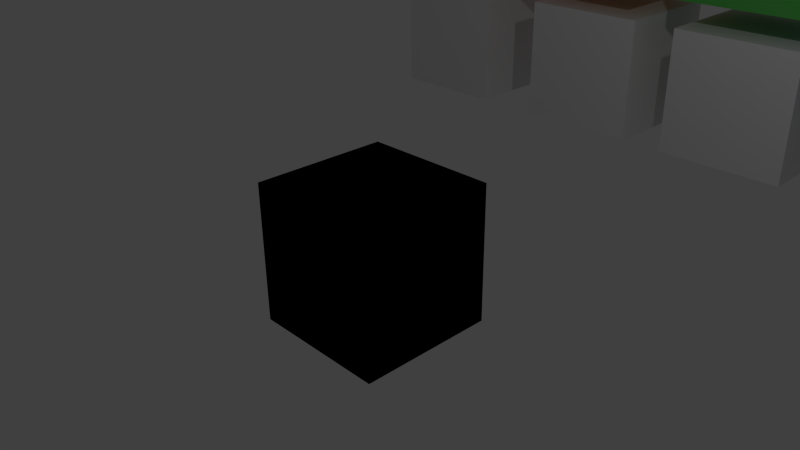 # Source: materals.blend  (saved by Blender 2.66.1; exported with 4.5.12 LTS)
import bpy
from mathutils import Matrix  # noqa: F401  (used for matrix-valued properties, if any)

bpy.ops.wm.read_factory_settings(use_empty=True)
scene = bpy.context.scene
scene.name = 'Scene'

# ---- collections
col_collection_1 = bpy.data.collections.new('Collection 1'); scene.collection.children.link(col_collection_1)
col_collection_10 = bpy.data.collections.new('Collection 10'); scene.collection.children.link(col_collection_10)
col_collection_20 = bpy.data.collections.new('Collection 20'); scene.collection.children.link(col_collection_20)

# ---- materials (node trees are filled in below, after node groups)
mat_pathnode_001 = bpy.data.materials.new('PathNode.001')
mat_pathnode_001.alpha_threshold = 0.0
mat_pathnode_001.use_transparent_shadow = False
mat_pathnode_001.diffuse_color = (0.8, 0.04147, 0.08223, 1.0)
mat_pathnode_001.roughness = 0.5
mat_pathnode_001.line_color = (0.0, 0.0, 0.0, 1.0)
mat_pathnode_002 = bpy.data.materials.new('PathNode.002')
mat_pathnode_002.alpha_threshold = 0.0
mat_pathnode_002.use_transparent_shadow = False
mat_pathnode_002.diffuse_color = (0.8, 0.3981, 0.1361, 1.0)
mat_pathnode_002.roughness = 0.5
mat_pathnode_002.line_color = (0.0, 0.0, 0.0, 1.0)
mat_pathnode_004 = bpy.data.materials.new('PathNode.004')
mat_pathnode_004.alpha_threshold = 0.0
mat_pathnode_004.use_transparent_shadow = False
mat_pathnode_004.diffuse_color = (0.007143, 0.05308, 0.8, 1.0)
mat_pathnode_004.roughness = 0.5
mat_pathnode_004.line_color = (0.0, 0.0, 0.0, 1.0)
mat_pathnode_003 = bpy.data.materials.new('PathNode.003')
mat_pathnode_003.alpha_threshold = 0.0
mat_pathnode_003.use_transparent_shadow = False
mat_pathnode_003.diffuse_color = (0.1034, 0.5231, 0.0981, 1.0)
mat_pathnode_003.roughness = 0.5
mat_pathnode_003.line_color = (0.0, 0.0, 0.0, 1.0)
mat_silhouette = bpy.data.materials.new('Silhouette')
mat_silhouette.alpha_threshold = 0.0
mat_silhouette.use_transparent_shadow = False
mat_silhouette.diffuse_color = (0.0, 0.0, 0.0, 1.0)
mat_silhouette.roughness = 0.5
mat_silhouette.line_color = (0.0, 0.0, 0.0, 1.0)

# ---- material node trees

# ---- world
world_world = bpy.data.worlds.new('World'); scene.world = world_world
world_world.color = (0.05088, 0.05088, 0.05088)
world_world.use_sun_shadow = False
world_world.sun_shadow_jitter_overblur = 0.0
world_world.cycles.sampling_method = 'MANUAL'
world_world.cycles.sample_map_resolution = 256

# ---- cameras
cam_camera = bpy.data.cameras.new('Camera')
cam_camera.clip_end = 100.0
cam_camera.lens = 35.0
cam_camera.sensor_width = 32.0
cam_camera.sensor_height = 18.0
cam_camera.ortho_scale = 7.314
cam_camera.dof.focus_distance = 0.0
cam_camera.dof.aperture_fstop = 128.0

# ---- lights
light_lamp = bpy.data.lights.new('Lamp', 'POINT')
light_lamp.transmission_factor = 0.0
light_lamp.cutoff_distance = 30.0
light_lamp.energy = 100.0
light_lamp.shadow_buffer_clip_start = 1.001
light_lamp.shadow_soft_size = 0.1
light_lamp.shadow_maximum_resolution = 0.006
light_lamp.use_absolute_resolution = True
light_lamp.cycles.use_multiple_importance_sampling = False

# ---- meshes
me_cube_008 = bpy.data.meshes.new('Cube.008')
me_cube_008.from_pydata([(-1.0, -1.0, -1.0), (-1.0, 1.0, -1.0), (1.0, 1.0, -1.0), (1.0, -1.0, -1.0), (-1.0, -1.0, 1.0), (-1.0, 1.0, 1.0), (1.0, 1.0, 1.0), (1.0, -1.0, 1.0)], [], [(4, 5, 1, 0), (5, 6, 2, 1), (6, 7, 3, 2), (7, 4, 0, 3), (0, 1, 2, 3), (7, 6, 5, 4)])
me_cube_008.materials.append(mat_pathnode_001)
me_cube_008.use_remesh_preserve_volume = False
me_cube_008.use_remesh_preserve_attributes = False
me_cube_008.use_mirror_vertex_groups = False
me_cube_008.update()
me_cube_007 = bpy.data.meshes.new('Cube.007')
me_cube_007.from_pydata([(-1.0, -1.0, -1.0), (-1.0, 1.0, -1.0), (1.0, 1.0, -1.0), (1.0, -1.0, -1.0), (-1.0, -1.0, 1.0), (-1.0, 1.0, 1.0), (1.0, 1.0, 1.0), (1.0, -1.0, 1.0)], [], [(4, 5, 1, 0), (5, 6, 2, 1), (6, 7, 3, 2), (7, 4, 0, 3), (0, 1, 2, 3), (7, 6, 5, 4)])
me_cube_007.materials.append(mat_pathnode_002)
me_cube_007.use_remesh_preserve_volume = False
me_cube_007.use_remesh_preserve_attributes = False
me_cube_007.use_mirror_vertex_groups = False
me_cube_007.update()
me_cube_006 = bpy.data.meshes.new('Cube.006')
me_cube_006.from_pydata([(-1.0, -1.0, -1.0), (-1.0, 1.0, -1.0), (1.0, 1.0, -1.0), (1.0, -1.0, -1.0), (-1.0, -1.0, 1.0), (-1.0, 1.0, 1.0), (1.0, 1.0, 1.0), (1.0, -1.0, 1.0)], [], [(4, 5, 1, 0), (5, 6, 2, 1), (6, 7, 3, 2), (7, 4, 0, 3), (0, 1, 2, 3), (7, 6, 5, 4)])
me_cube_006.materials.append(mat_pathnode_004)
me_cube_006.use_remesh_preserve_volume = False
me_cube_006.use_remesh_preserve_attributes = False
me_cube_006.use_mirror_vertex_groups = False
me_cube_006.update()
me_cube_005 = bpy.data.meshes.new('Cube.005')
me_cube_005.from_pydata([(-1.0, -1.0, -1.0), (-1.0, 1.0, -1.0), (1.0, 1.0, -1.0), (1.0, -1.0, -1.0), (-1.0, -1.0, 1.0), (-1.0, 1.0, 1.0), (1.0, 1.0, 1.0), (1.0, -1.0, 1.0)], [], [(4, 5, 1, 0), (5, 6, 2, 1), (6, 7, 3, 2), (7, 4, 0, 3), (0, 1, 2, 3), (7, 6, 5, 4)])
me_cube_005.materials.append(mat_pathnode_003)
me_cube_005.use_remesh_preserve_volume = False
me_cube_005.use_remesh_preserve_attributes = False
me_cube_005.use_mirror_vertex_groups = False
me_cube_005.update()
me_cube_004 = bpy.data.meshes.new('Cube.004')
me_cube_004.from_pydata([(-1.0, -1.0, -1.0), (-1.0, 1.0, -1.0), (1.0, 1.0, -1.0), (1.0, -1.0, -1.0), (-1.0, -1.0, 1.0), (-1.0, 1.0, 1.0), (1.0, 1.0, 1.0), (1.0, -1.0, 1.0)], [], [(4, 5, 1, 0), (5, 6, 2, 1), (6, 7, 3, 2), (7, 4, 0, 3), (0, 1, 2, 3), (7, 6, 5, 4)])
me_cube_004.materials.append(None)
me_cube_004.use_remesh_preserve_volume = False
me_cube_004.use_remesh_preserve_attributes = False
me_cube_004.use_mirror_vertex_groups = False
me_cube_004.update()
me_cube_003 = bpy.data.meshes.new('Cube.003')
me_cube_003.from_pydata([(-1.0, -1.0, -1.0), (-1.0, 1.0, -1.0), (1.0, 1.0, -1.0), (1.0, -1.0, -1.0), (-1.0, -1.0, 1.0), (-1.0, 1.0, 1.0), (1.0, 1.0, 1.0), (1.0, -1.0, 1.0)], [], [(4, 5, 1, 0), (5, 6, 2, 1), (6, 7, 3, 2), (7, 4, 0, 3), (0, 1, 2, 3), (7, 6, 5, 4)])
me_cube_003.materials.append(None)
me_cube_003.use_remesh_preserve_volume = False
me_cube_003.use_remesh_preserve_attributes = False
me_cube_003.use_mirror_vertex_groups = False
me_cube_003.update()
me_cube_002 = bpy.data.meshes.new('Cube.002')
me_cube_002.from_pydata([(-1.0, -1.0, -1.0), (-1.0, 1.0, -1.0), (1.0, 1.0, -1.0), (1.0, -1.0, -1.0), (-1.0, -1.0, 1.0), (-1.0, 1.0, 1.0), (1.0, 1.0, 1.0), (1.0, -1.0, 1.0)], [], [(4, 5, 1, 0), (5, 6, 2, 1), (6, 7, 3, 2), (7, 4, 0, 3), (0, 1, 2, 3), (7, 6, 5, 4)])
me_cube_002.materials.append(None)
me_cube_002.use_remesh_preserve_volume = False
me_cube_002.use_remesh_preserve_attributes = False
me_cube_002.use_mirror_vertex_groups = False
me_cube_002.update()
me_cube_000 = bpy.data.meshes.new('Cube.000')
me_cube_000.from_pydata([(-1.0, -1.0, -1.0), (-1.0, 1.0, -1.0), (1.0, 1.0, -1.0), (1.0, -1.0, -1.0), (-1.0, -1.0, 1.0), (-1.0, 1.0, 1.0), (1.0, 1.0, 1.0), (1.0, -1.0, 1.0)], [], [(4, 5, 1, 0), (5, 6, 2, 1), (6, 7, 3, 2), (7, 4, 0, 3), (0, 1, 2, 3), (7, 6, 5, 4)])
me_cube_000.materials.append(None)
me_cube_000.use_remesh_preserve_volume = False
me_cube_000.use_remesh_preserve_attributes = False
me_cube_000.use_mirror_vertex_groups = False
me_cube_000.update()
me_cube_001 = bpy.data.meshes.new('Cube.001')
me_cube_001.from_pydata([(-1.0, -1.0, -1.0), (-1.0, 1.0, -1.0), (1.0, 1.0, -1.0), (1.0, -1.0, -1.0), (-1.0, -1.0, 1.0), (-1.0, 1.0, 1.0), (1.0, 1.0, 1.0), (1.0, -1.0, 1.0)], [], [(4, 5, 1, 0), (5, 6, 2, 1), (6, 7, 3, 2), (7, 4, 0, 3), (0, 1, 2, 3), (7, 6, 5, 4)])
me_cube_001.materials.append(mat_silhouette)
me_cube_001.use_remesh_preserve_volume = False
me_cube_001.use_remesh_preserve_attributes = False
me_cube_001.use_mirror_vertex_groups = False
me_cube_001.update()

# ---- objects
ob_cube_008 = bpy.data.objects.new('Cube.008', me_cube_008)
ob_cube_007 = bpy.data.objects.new('Cube.007', me_cube_007)
ob_cube_006 = bpy.data.objects.new('Cube.006', me_cube_006)
ob_cube_005 = bpy.data.objects.new('Cube.005', me_cube_005)
ob_cube_004 = bpy.data.objects.new('Cube.004', me_cube_004)
ob_cube_003 = bpy.data.objects.new('Cube.003', me_cube_003)
ob_cube_002 = bpy.data.objects.new('Cube.002', me_cube_002)
ob_cube_001 = bpy.data.objects.new('Cube.001', me_cube_000)
ob_cube = bpy.data.objects.new('Cube', me_cube_001)
ob_lamp = bpy.data.objects.new('Lamp', light_lamp)
ob_camera = bpy.data.objects.new('Camera', cam_camera)

# ---- transforms, parenting, visibility, modifiers, constraints
ob_cube_008.location = (-4.042, 6.544, 3.484)
ob_cube_008.lineart.crease_threshold = 0.0
ob_cube_007.location = (-0.9804, 6.544, 3.484)
ob_cube_007.lineart.crease_threshold = 0.0
ob_cube_006.location = (4.765, 6.544, 3.484)
ob_cube_006.lineart.crease_threshold = 0.0
ob_cube_005.location = (1.703, 6.544, 3.484)
ob_cube_005.lineart.crease_threshold = 0.0
ob_cube_004.location = (1.703, 6.544, 1.06)
ob_cube_004.lineart.crease_threshold = 0.0
ob_cube_003.location = (4.765, 6.544, 1.06)
ob_cube_003.lineart.crease_threshold = 0.0
ob_cube_002.location = (-0.9804, 6.544, 1.06)
ob_cube_002.lineart.crease_threshold = 0.0
ob_cube_001.location = (-4.042, 6.544, 1.06)
ob_cube_001.lineart.crease_threshold = 0.0
ob_cube.location = (0.0, 0.0, 0.0)
ob_cube.lineart.crease_threshold = 0.0
ob_lamp.location = (4.076, 1.005, 5.904)
ob_lamp.rotation_euler = (0.6503, 0.05522, 1.866)
ob_lamp.lock_rotations_4d = False
ob_lamp.empty_display_type = 'ARROWS'
ob_lamp.color = (0.0, 0.0, 0.0, 0.0)
ob_lamp.lineart.crease_threshold = 0.0
ob_camera.location = (7.481, -6.508, 5.344)
ob_camera.rotation_euler = (1.109, 0.01082, 0.8149)
ob_camera.lock_rotations_4d = False
ob_camera.empty_display_type = 'ARROWS'
ob_camera.color = (0.0, 0.0, 0.0, 0.0)
ob_camera.display_type = 'WIRE'
ob_camera.lineart.crease_threshold = 0.0

# ---- collection membership
col_collection_1.objects.link(ob_cube_008)
col_collection_1.objects.link(ob_cube_007)
col_collection_1.objects.link(ob_cube_006)
col_collection_1.objects.link(ob_cube_005)
col_collection_1.objects.link(ob_cube_004)
col_collection_1.objects.link(ob_cube_003)
col_collection_1.objects.link(ob_cube_002)
col_collection_1.objects.link(ob_cube_001)
col_collection_1.objects.link(ob_cube)
col_collection_10.objects.link(ob_lamp)
col_collection_20.objects.link(ob_camera)

# ---- scene / render settings (as saved in the file)
scene.camera = ob_camera
scene.frame_start = 1; scene.frame_end = 250; scene.frame_set(1)
scene.render.engine = 'BLENDER_EEVEE_NEXT'
scene.render.image_settings.color_mode = 'RGB'
scene.render.image_settings.compression = 90
scene.render.resolution_percentage = 50
scene.render.fps = 60
scene.render.dither_intensity = 0.0
scene.render.bake_margin = 2
scene.cycles.use_denoising = False
scene.cycles.samples = 10
scene.cycles.sampling_pattern = 'TABULATED_SOBOL'
scene.cycles.light_sampling_threshold = 0.0
scene.cycles.use_adaptive_sampling = False
scene.cycles.use_light_tree = False
scene.cycles.blur_glossy = 0.0
scene.cycles.volume_bounces = 1
scene.cycles.pixel_filter_type = 'GAUSSIAN'
scene.cycles.sample_clamp_indirect = 0.0
scene.view_settings.view_transform = 'Standard'
bpy.context.view_layer.update()

